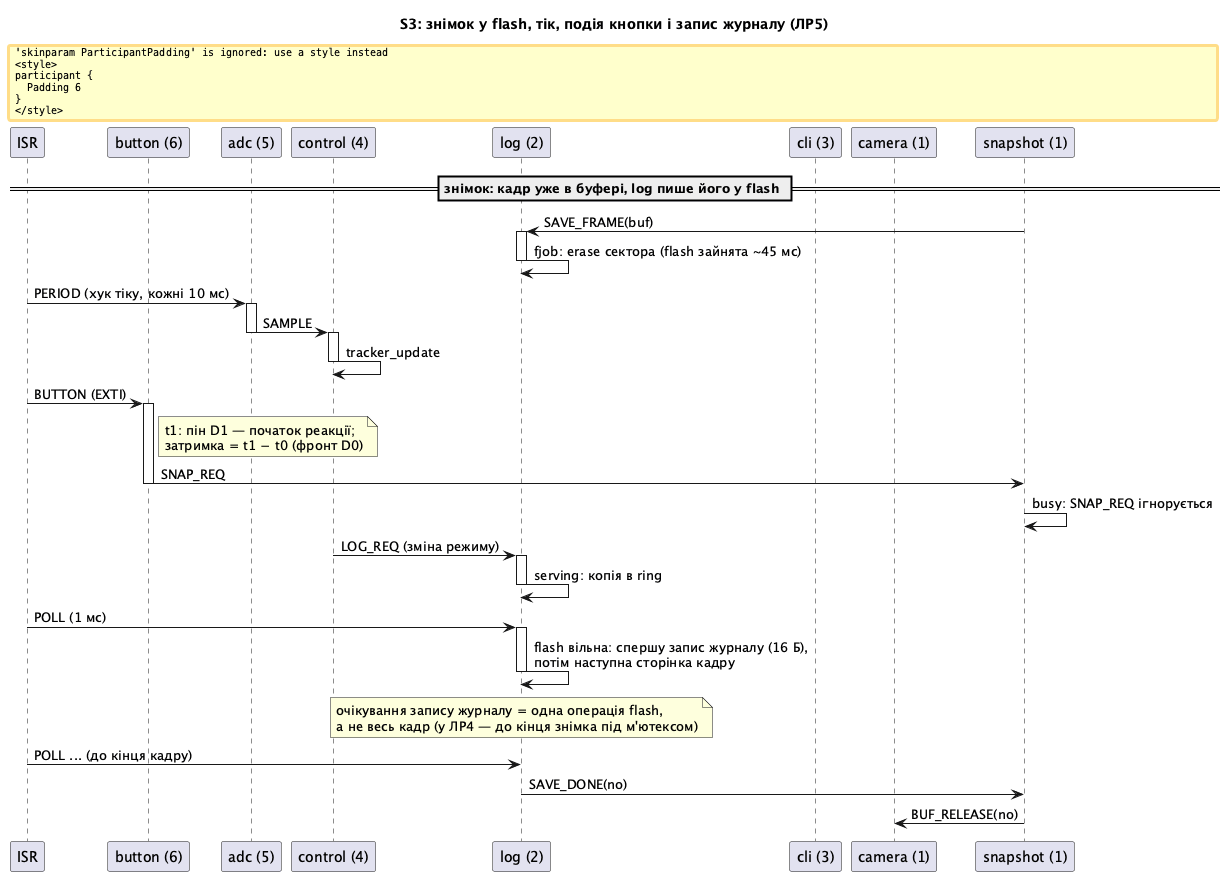

The diagram above was rendered by PlantUML. Its source (embedded in the PNG):
@startuml seq_s3
title S3: знімок у flash, тік, подія кнопки і запис журналу (ЛР5)
skinparam ParticipantPadding 6
participant "ISR" as isr
participant "button (6)" as button
participant "adc (5)" as adc
participant "control (4)" as control
participant "log (2)" as log
participant "cli (3)" as cli
participant "camera (1)" as camera
participant "snapshot (1)" as snapshot
== знімок: кадр уже в буфері, log пише його у flash ==
snapshot -> log : SAVE_FRAME(buf)
activate log
log -> log : fjob: erase сектора (flash зайнята ~45 мс)
deactivate log
isr -> adc : PERIOD (хук тіку, кожні 10 мс)
activate adc
adc -> control : SAMPLE
deactivate adc
activate control
control -> control : tracker_update
deactivate control
isr -> button : BUTTON (EXTI)
activate button
note right of button : t1: пін D1 — початок реакції;\nзатримка = t1 − t0 (фронт D0)
button -> snapshot : SNAP_REQ
deactivate button
snapshot -> snapshot : busy: SNAP_REQ ігнорується
control -> log : LOG_REQ (зміна режиму)
activate log
log -> log : serving: копія в ring
deactivate log
isr -> log : POLL (1 мс)
activate log
log -> log : flash вільна: спершу запис журналу (16 Б),\nпотім наступна сторінка кадру
deactivate log
note over log : очікування запису журналу = одна операція flash,\nа не весь кадр (у ЛР4 — до кінця знімка під м'ютексом)
isr -> log : POLL ... (до кінця кадру)
log -> snapshot : SAVE_DONE(no)
snapshot -> camera : BUF_RELEASE(no)
@enduml